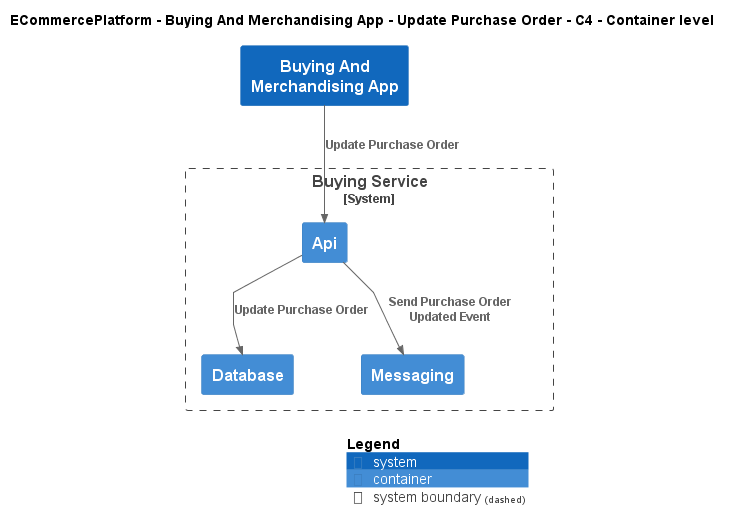

The diagram above was rendered by PlantUML. Its source (embedded in the PNG):
@startuml
!include ..\..\..\..\..\.c4s\C4_Container.puml

AddElementTag("c4interflow:lifecycle:new", $bgColor=green, $fontColor=#ffffff, $borderColor=green, $shadowing="False")
AddElementTag("c4interflow:lifecycle:changed", $bgColor=orange, $fontColor=#ffffff, $borderColor=orange, $shadowing="False")
AddElementTag("c4interflow:lifecycle:removed", $bgColor=red, $fontColor=#ffffff, $borderColor=red, $shadowing="False")

AddRelTag("c4interflow:lifecycle:new", $textColor=green, $lineColor=green)
AddRelTag("c4interflow:lifecycle:changed", $textColor=orange, $lineColor=orange)
AddRelTag("c4interflow:lifecycle:removed", $textColor=red, $lineColor=red)

SHOW_PERSON_PORTRAIT()
LAYOUT_TOP_DOWN()

skinparam linetype polyline

title ECommercePlatform - Buying And Merchandising App - Update Purchase Order - C4 - Container level

System(ECommercePlatform.SoftwareSystems.BuyingAndMerchandisingApp, "Buying And Merchandising App", "")

System_Boundary(ECommercePlatform.SoftwareSystems.BuyingService, "Buying Service") {
    Container(ECommercePlatform.SoftwareSystems.BuyingService.Containers.Api, "Api", "", "")
    Container(ECommercePlatform.SoftwareSystems.BuyingService.Containers.Database, "Database", "", "")
    Container(ECommercePlatform.SoftwareSystems.BuyingService.Containers.Messaging, "Messaging", "", "")
}

Rel(ECommercePlatform.SoftwareSystems.BuyingAndMerchandisingApp, ECommercePlatform.SoftwareSystems.BuyingService.Containers.Api, "Update Purchase Order")
Rel(ECommercePlatform.SoftwareSystems.BuyingService.Containers.Api, ECommercePlatform.SoftwareSystems.BuyingService.Containers.Database, "Update Purchase Order")
Rel(ECommercePlatform.SoftwareSystems.BuyingService.Containers.Api, ECommercePlatform.SoftwareSystems.BuyingService.Containers.Messaging, "Send Purchase Order Updated Event")


SHOW_LEGEND()
@enduml